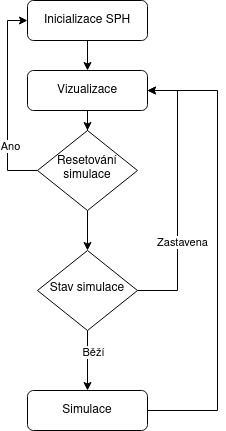

The diagram above was exported from draw.io. Its source (the exported page's mxGraphModel, read from the mxfile embedded in the PNG):
<mxGraphModel dx="487" dy="804" grid="1" gridSize="10" guides="1" tooltips="1" connect="1" arrows="1" fold="1" page="1" pageScale="1" pageWidth="827" pageHeight="1169" math="0" shadow="0">
  <root>
    <mxCell id="WIyWlLk6GJQsqaUBKTNV-0" />
    <mxCell id="WIyWlLk6GJQsqaUBKTNV-1" parent="WIyWlLk6GJQsqaUBKTNV-0" />
    <mxCell id="s4pmWROHa6tRV2XRAvr6-6" style="edgeStyle=orthogonalEdgeStyle;rounded=0;orthogonalLoop=1;jettySize=auto;html=1;entryX=0.5;entryY=0;entryDx=0;entryDy=0;" edge="1" parent="WIyWlLk6GJQsqaUBKTNV-1" source="WIyWlLk6GJQsqaUBKTNV-3" target="s4pmWROHa6tRV2XRAvr6-0">
      <mxGeometry relative="1" as="geometry" />
    </mxCell>
    <mxCell id="WIyWlLk6GJQsqaUBKTNV-3" value="Inicializace SPH" style="rounded=1;whiteSpace=wrap;html=1;fontSize=12;glass=0;strokeWidth=1;shadow=0;" parent="WIyWlLk6GJQsqaUBKTNV-1" vertex="1">
      <mxGeometry x="160" y="40" width="120" height="40" as="geometry" />
    </mxCell>
    <mxCell id="s4pmWROHa6tRV2XRAvr6-1" style="edgeStyle=orthogonalEdgeStyle;rounded=0;orthogonalLoop=1;jettySize=auto;html=1;entryX=0;entryY=0.5;entryDx=0;entryDy=0;" edge="1" parent="WIyWlLk6GJQsqaUBKTNV-1" source="WIyWlLk6GJQsqaUBKTNV-6" target="WIyWlLk6GJQsqaUBKTNV-3">
      <mxGeometry relative="1" as="geometry">
        <Array as="points">
          <mxPoint x="140" y="210" />
          <mxPoint x="140" y="60" />
        </Array>
      </mxGeometry>
    </mxCell>
    <mxCell id="s4pmWROHa6tRV2XRAvr6-2" value="Ano" style="edgeLabel;html=1;align=center;verticalAlign=middle;resizable=0;points=[];" vertex="1" connectable="0" parent="s4pmWROHa6tRV2XRAvr6-1">
      <mxGeometry x="-0.45" y="-2" relative="1" as="geometry">
        <mxPoint as="offset" />
      </mxGeometry>
    </mxCell>
    <mxCell id="s4pmWROHa6tRV2XRAvr6-7" style="edgeStyle=orthogonalEdgeStyle;rounded=0;orthogonalLoop=1;jettySize=auto;html=1;entryX=0.5;entryY=0;entryDx=0;entryDy=0;" edge="1" parent="WIyWlLk6GJQsqaUBKTNV-1" source="WIyWlLk6GJQsqaUBKTNV-6" target="WIyWlLk6GJQsqaUBKTNV-10">
      <mxGeometry relative="1" as="geometry" />
    </mxCell>
    <mxCell id="WIyWlLk6GJQsqaUBKTNV-6" value="Resetování simulace" style="rhombus;whiteSpace=wrap;html=1;shadow=0;fontFamily=Helvetica;fontSize=12;align=center;strokeWidth=1;spacing=6;spacingTop=-4;" parent="WIyWlLk6GJQsqaUBKTNV-1" vertex="1">
      <mxGeometry x="170" y="170" width="100" height="80" as="geometry" />
    </mxCell>
    <mxCell id="s4pmWROHa6tRV2XRAvr6-8" style="edgeStyle=orthogonalEdgeStyle;rounded=0;orthogonalLoop=1;jettySize=auto;html=1;entryX=1;entryY=0.5;entryDx=0;entryDy=0;" edge="1" parent="WIyWlLk6GJQsqaUBKTNV-1" source="WIyWlLk6GJQsqaUBKTNV-10" target="s4pmWROHa6tRV2XRAvr6-0">
      <mxGeometry relative="1" as="geometry">
        <Array as="points">
          <mxPoint x="310" y="330" />
          <mxPoint x="310" y="130" />
        </Array>
      </mxGeometry>
    </mxCell>
    <mxCell id="s4pmWROHa6tRV2XRAvr6-9" value="Zastavena" style="edgeLabel;html=1;align=center;verticalAlign=middle;resizable=0;points=[];" vertex="1" connectable="0" parent="s4pmWROHa6tRV2XRAvr6-8">
      <mxGeometry x="-0.344" y="-4" relative="1" as="geometry">
        <mxPoint as="offset" />
      </mxGeometry>
    </mxCell>
    <mxCell id="s4pmWROHa6tRV2XRAvr6-11" style="edgeStyle=orthogonalEdgeStyle;rounded=0;orthogonalLoop=1;jettySize=auto;html=1;entryX=0.5;entryY=0;entryDx=0;entryDy=0;" edge="1" parent="WIyWlLk6GJQsqaUBKTNV-1" source="WIyWlLk6GJQsqaUBKTNV-10" target="WIyWlLk6GJQsqaUBKTNV-11">
      <mxGeometry relative="1" as="geometry" />
    </mxCell>
    <mxCell id="s4pmWROHa6tRV2XRAvr6-12" value="Běží" style="edgeLabel;html=1;align=center;verticalAlign=middle;resizable=0;points=[];" vertex="1" connectable="0" parent="s4pmWROHa6tRV2XRAvr6-11">
      <mxGeometry x="-0.2889" y="5" relative="1" as="geometry">
        <mxPoint as="offset" />
      </mxGeometry>
    </mxCell>
    <mxCell id="WIyWlLk6GJQsqaUBKTNV-10" value="Stav simulace" style="rhombus;whiteSpace=wrap;html=1;shadow=0;fontFamily=Helvetica;fontSize=12;align=center;strokeWidth=1;spacing=6;spacingTop=-4;" parent="WIyWlLk6GJQsqaUBKTNV-1" vertex="1">
      <mxGeometry x="170" y="290" width="100" height="80" as="geometry" />
    </mxCell>
    <mxCell id="s4pmWROHa6tRV2XRAvr6-13" style="edgeStyle=orthogonalEdgeStyle;rounded=0;orthogonalLoop=1;jettySize=auto;html=1;entryX=1;entryY=0.5;entryDx=0;entryDy=0;" edge="1" parent="WIyWlLk6GJQsqaUBKTNV-1" source="WIyWlLk6GJQsqaUBKTNV-11" target="s4pmWROHa6tRV2XRAvr6-0">
      <mxGeometry relative="1" as="geometry">
        <Array as="points">
          <mxPoint x="350" y="450" />
          <mxPoint x="350" y="130" />
        </Array>
      </mxGeometry>
    </mxCell>
    <mxCell id="WIyWlLk6GJQsqaUBKTNV-11" value="Simulace" style="rounded=1;whiteSpace=wrap;html=1;fontSize=12;glass=0;strokeWidth=1;shadow=0;" parent="WIyWlLk6GJQsqaUBKTNV-1" vertex="1">
      <mxGeometry x="160" y="430" width="120" height="40" as="geometry" />
    </mxCell>
    <mxCell id="s4pmWROHa6tRV2XRAvr6-3" style="edgeStyle=orthogonalEdgeStyle;rounded=0;orthogonalLoop=1;jettySize=auto;html=1;" edge="1" parent="WIyWlLk6GJQsqaUBKTNV-1" source="s4pmWROHa6tRV2XRAvr6-0" target="WIyWlLk6GJQsqaUBKTNV-6">
      <mxGeometry relative="1" as="geometry" />
    </mxCell>
    <mxCell id="s4pmWROHa6tRV2XRAvr6-0" value="Vizualizace" style="rounded=1;whiteSpace=wrap;html=1;fontSize=12;glass=0;strokeWidth=1;shadow=0;" vertex="1" parent="WIyWlLk6GJQsqaUBKTNV-1">
      <mxGeometry x="160" y="110" width="120" height="40" as="geometry" />
    </mxCell>
  </root>
</mxGraphModel>